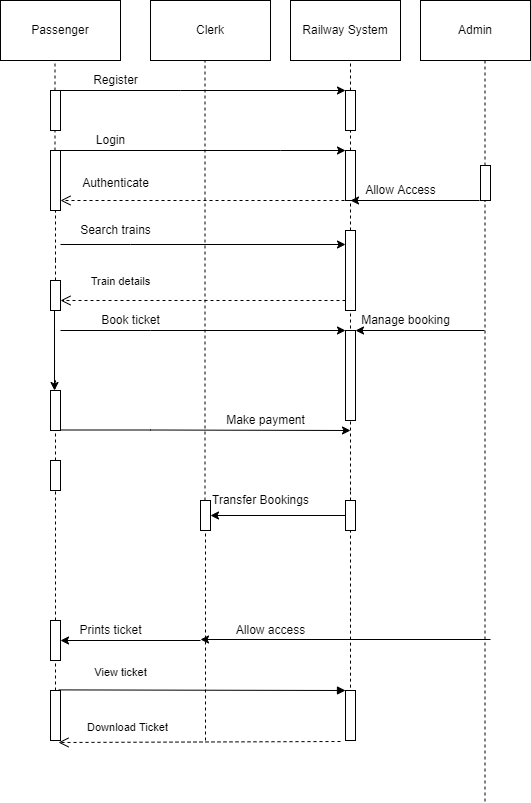

The diagram above was exported from draw.io. Its source (the exported page's mxGraphModel, read from the mxfile embedded in the PNG):
<mxGraphModel dx="801" dy="415" grid="1" gridSize="10" guides="1" tooltips="1" connect="1" arrows="1" fold="1" page="1" pageScale="1" pageWidth="850" pageHeight="1100" math="0" shadow="0">
  <root>
    <mxCell id="0" />
    <mxCell id="1" parent="0" />
    <mxCell id="xqs2LtGIFM0x5PJutslU-4" value="Railway System" style="rounded=0;whiteSpace=wrap;html=1;" parent="1" vertex="1">
      <mxGeometry x="400" y="60" width="110" height="60" as="geometry" />
    </mxCell>
    <mxCell id="xqs2LtGIFM0x5PJutslU-6" value="" style="endArrow=none;dashed=1;html=1;rounded=0;startArrow=none;" parent="1" source="xqs2LtGIFM0x5PJutslU-16" edge="1">
      <mxGeometry width="50" height="50" relative="1" as="geometry">
        <mxPoint x="164.5" y="861" as="sourcePoint" />
        <mxPoint x="164.5" y="120" as="targetPoint" />
      </mxGeometry>
    </mxCell>
    <mxCell id="xqs2LtGIFM0x5PJutslU-7" value="" style="endArrow=none;dashed=1;html=1;rounded=0;startArrow=none;" parent="1" source="xqs2LtGIFM0x5PJutslU-58" edge="1">
      <mxGeometry width="50" height="50" relative="1" as="geometry">
        <mxPoint x="314.5" y="861" as="sourcePoint" />
        <mxPoint x="314.5" y="120" as="targetPoint" />
      </mxGeometry>
    </mxCell>
    <mxCell id="xqs2LtGIFM0x5PJutslU-8" value="" style="endArrow=none;dashed=1;html=1;rounded=0;startArrow=none;" parent="1" source="xqs2LtGIFM0x5PJutslU-12" edge="1">
      <mxGeometry width="50" height="50" relative="1" as="geometry">
        <mxPoint x="459.5" y="851" as="sourcePoint" />
        <mxPoint x="460" y="120" as="targetPoint" />
      </mxGeometry>
    </mxCell>
    <mxCell id="xqs2LtGIFM0x5PJutslU-9" value="" style="endArrow=none;dashed=1;html=1;rounded=0;startArrow=none;" parent="1" source="xqs2LtGIFM0x5PJutslU-22" edge="1">
      <mxGeometry width="50" height="50" relative="1" as="geometry">
        <mxPoint x="594.5" y="861" as="sourcePoint" />
        <mxPoint x="594.5" y="120" as="targetPoint" />
      </mxGeometry>
    </mxCell>
    <mxCell id="xqs2LtGIFM0x5PJutslU-13" value="" style="edgeStyle=orthogonalEdgeStyle;rounded=0;orthogonalLoop=1;jettySize=auto;html=1;" parent="1" source="xqs2LtGIFM0x5PJutslU-10" target="xqs2LtGIFM0x5PJutslU-12" edge="1">
      <mxGeometry relative="1" as="geometry">
        <Array as="points">
          <mxPoint x="290" y="150" />
          <mxPoint x="290" y="150" />
        </Array>
      </mxGeometry>
    </mxCell>
    <mxCell id="xqs2LtGIFM0x5PJutslU-10" value="" style="html=1;points=[];perimeter=orthogonalPerimeter;" parent="1" vertex="1">
      <mxGeometry x="160" y="150" width="10" height="40" as="geometry" />
    </mxCell>
    <mxCell id="xqs2LtGIFM0x5PJutslU-12" value="" style="html=1;points=[];perimeter=orthogonalPerimeter;" parent="1" vertex="1">
      <mxGeometry x="455" y="150" width="10" height="40" as="geometry" />
    </mxCell>
    <mxCell id="xqs2LtGIFM0x5PJutslU-14" value="" style="endArrow=none;dashed=1;html=1;rounded=0;startArrow=none;" parent="1" source="xqs2LtGIFM0x5PJutslU-18" target="xqs2LtGIFM0x5PJutslU-12" edge="1">
      <mxGeometry width="50" height="50" relative="1" as="geometry">
        <mxPoint x="459.5" y="851" as="sourcePoint" />
        <mxPoint x="459.5" y="110" as="targetPoint" />
      </mxGeometry>
    </mxCell>
    <mxCell id="xqs2LtGIFM0x5PJutslU-15" value="Register" style="text;html=1;align=center;verticalAlign=middle;resizable=0;points=[];autosize=1;strokeColor=none;fillColor=none;" parent="1" vertex="1">
      <mxGeometry x="195" y="130" width="60" height="20" as="geometry" />
    </mxCell>
    <mxCell id="xqs2LtGIFM0x5PJutslU-19" value="" style="edgeStyle=orthogonalEdgeStyle;rounded=0;orthogonalLoop=1;jettySize=auto;html=1;" parent="1" source="xqs2LtGIFM0x5PJutslU-16" target="xqs2LtGIFM0x5PJutslU-18" edge="1">
      <mxGeometry relative="1" as="geometry">
        <Array as="points">
          <mxPoint x="390" y="210" />
          <mxPoint x="390" y="210" />
        </Array>
      </mxGeometry>
    </mxCell>
    <mxCell id="xqs2LtGIFM0x5PJutslU-16" value="" style="html=1;points=[];perimeter=orthogonalPerimeter;" parent="1" vertex="1">
      <mxGeometry x="160" y="210" width="10" height="60" as="geometry" />
    </mxCell>
    <mxCell id="xqs2LtGIFM0x5PJutslU-17" value="" style="endArrow=none;dashed=1;html=1;rounded=0;startArrow=none;" parent="1" target="xqs2LtGIFM0x5PJutslU-16" edge="1">
      <mxGeometry width="50" height="50" relative="1" as="geometry">
        <mxPoint x="165" y="320" as="sourcePoint" />
        <mxPoint x="164.5" y="120" as="targetPoint" />
      </mxGeometry>
    </mxCell>
    <mxCell id="xqs2LtGIFM0x5PJutslU-18" value="" style="html=1;points=[];perimeter=orthogonalPerimeter;" parent="1" vertex="1">
      <mxGeometry x="455" y="210" width="10" height="50" as="geometry" />
    </mxCell>
    <mxCell id="xqs2LtGIFM0x5PJutslU-20" value="" style="endArrow=none;dashed=1;html=1;rounded=0;startArrow=none;" parent="1" source="xqs2LtGIFM0x5PJutslU-27" target="xqs2LtGIFM0x5PJutslU-18" edge="1">
      <mxGeometry width="50" height="50" relative="1" as="geometry">
        <mxPoint x="459.5" y="851" as="sourcePoint" />
        <mxPoint x="459.5" y="190" as="targetPoint" />
      </mxGeometry>
    </mxCell>
    <mxCell id="xqs2LtGIFM0x5PJutslU-21" value="Login" style="text;html=1;align=center;verticalAlign=middle;resizable=0;points=[];autosize=1;strokeColor=none;fillColor=none;" parent="1" vertex="1">
      <mxGeometry x="200" y="190" width="40" height="20" as="geometry" />
    </mxCell>
    <mxCell id="xqs2LtGIFM0x5PJutslU-22" value="" style="html=1;points=[];perimeter=orthogonalPerimeter;" parent="1" vertex="1">
      <mxGeometry x="590" y="225" width="10" height="35" as="geometry" />
    </mxCell>
    <mxCell id="xqs2LtGIFM0x5PJutslU-23" value="" style="endArrow=none;dashed=1;html=1;rounded=0;" parent="1" target="xqs2LtGIFM0x5PJutslU-22" edge="1">
      <mxGeometry width="50" height="50" relative="1" as="geometry">
        <mxPoint x="594.5" y="861" as="sourcePoint" />
        <mxPoint x="594.5" y="120" as="targetPoint" />
      </mxGeometry>
    </mxCell>
    <mxCell id="xqs2LtGIFM0x5PJutslU-24" value="" style="html=1;verticalAlign=bottom;endArrow=open;dashed=1;endSize=8;rounded=0;" parent="1" target="xqs2LtGIFM0x5PJutslU-16" edge="1">
      <mxGeometry x="0.6643" y="-9" relative="1" as="geometry">
        <mxPoint x="460" y="260" as="sourcePoint" />
        <mxPoint x="380" y="260" as="targetPoint" />
        <mxPoint as="offset" />
      </mxGeometry>
    </mxCell>
    <mxCell id="xqs2LtGIFM0x5PJutslU-28" value="" style="edgeStyle=orthogonalEdgeStyle;rounded=0;orthogonalLoop=1;jettySize=auto;html=1;entryX=0;entryY=0.175;entryDx=0;entryDy=0;entryPerimeter=0;" parent="1" target="xqs2LtGIFM0x5PJutslU-27" edge="1">
      <mxGeometry relative="1" as="geometry">
        <mxPoint x="370" y="305" as="targetPoint" />
        <Array as="points">
          <mxPoint x="240" y="304" />
          <mxPoint x="240" y="304" />
        </Array>
        <mxPoint x="170" y="304" as="sourcePoint" />
      </mxGeometry>
    </mxCell>
    <mxCell id="xqs2LtGIFM0x5PJutslU-26" value="" style="endArrow=none;dashed=1;html=1;rounded=0;startArrow=none;" parent="1" source="xqs2LtGIFM0x5PJutslU-38" edge="1">
      <mxGeometry width="50" height="50" relative="1" as="geometry">
        <mxPoint x="164.5" y="861" as="sourcePoint" />
        <mxPoint x="165" y="320" as="targetPoint" />
      </mxGeometry>
    </mxCell>
    <mxCell id="xqs2LtGIFM0x5PJutslU-27" value="" style="html=1;points=[];perimeter=orthogonalPerimeter;" parent="1" vertex="1">
      <mxGeometry x="455" y="290" width="10" height="80" as="geometry" />
    </mxCell>
    <mxCell id="xqs2LtGIFM0x5PJutslU-29" value="" style="endArrow=none;dashed=1;html=1;rounded=0;startArrow=none;" parent="1" target="xqs2LtGIFM0x5PJutslU-27" edge="1">
      <mxGeometry width="50" height="50" relative="1" as="geometry">
        <mxPoint x="460" y="550" as="sourcePoint" />
        <mxPoint x="459.5" y="230" as="targetPoint" />
      </mxGeometry>
    </mxCell>
    <mxCell id="xqs2LtGIFM0x5PJutslU-30" value="Search trains" style="text;html=1;align=center;verticalAlign=middle;resizable=0;points=[];autosize=1;strokeColor=none;fillColor=none;" parent="1" vertex="1">
      <mxGeometry x="180" y="280" width="90" height="20" as="geometry" />
    </mxCell>
    <mxCell id="xqs2LtGIFM0x5PJutslU-37" value="Train details" style="html=1;verticalAlign=bottom;endArrow=open;dashed=1;endSize=8;rounded=0;" parent="1" target="xqs2LtGIFM0x5PJutslU-38" edge="1">
      <mxGeometry x="0.5789" y="-10" relative="1" as="geometry">
        <mxPoint x="455" y="360" as="sourcePoint" />
        <mxPoint x="180" y="360" as="targetPoint" />
        <mxPoint as="offset" />
      </mxGeometry>
    </mxCell>
    <mxCell id="xqs2LtGIFM0x5PJutslU-38" value="" style="html=1;points=[];perimeter=orthogonalPerimeter;" parent="1" vertex="1">
      <mxGeometry x="160" y="340" width="10" height="30" as="geometry" />
    </mxCell>
    <mxCell id="xqs2LtGIFM0x5PJutslU-43" value="" style="edgeStyle=orthogonalEdgeStyle;rounded=0;orthogonalLoop=1;jettySize=auto;html=1;" parent="1" target="xqs2LtGIFM0x5PJutslU-42" edge="1">
      <mxGeometry relative="1" as="geometry">
        <Array as="points">
          <mxPoint x="260" y="390" />
          <mxPoint x="260" y="390" />
        </Array>
        <mxPoint x="170" y="390" as="sourcePoint" />
      </mxGeometry>
    </mxCell>
    <mxCell id="xqs2LtGIFM0x5PJutslU-41" value="" style="endArrow=none;dashed=1;html=1;rounded=0;startArrow=none;" parent="1" source="xqs2LtGIFM0x5PJutslU-50" edge="1">
      <mxGeometry width="50" height="50" relative="1" as="geometry">
        <mxPoint x="164.5" y="861" as="sourcePoint" />
        <mxPoint x="165" y="440" as="targetPoint" />
      </mxGeometry>
    </mxCell>
    <mxCell id="xqs2LtGIFM0x5PJutslU-42" value="" style="html=1;points=[];perimeter=orthogonalPerimeter;" parent="1" vertex="1">
      <mxGeometry x="455" y="390" width="10" height="90" as="geometry" />
    </mxCell>
    <mxCell id="xqs2LtGIFM0x5PJutslU-44" value="Book ticket" style="text;html=1;align=center;verticalAlign=middle;resizable=0;points=[];autosize=1;strokeColor=none;fillColor=none;" parent="1" vertex="1">
      <mxGeometry x="205" y="370" width="70" height="20" as="geometry" />
    </mxCell>
    <mxCell id="xqs2LtGIFM0x5PJutslU-47" value="" style="html=1;points=[];perimeter=orthogonalPerimeter;" parent="1" vertex="1">
      <mxGeometry x="160" y="450" width="10" height="40" as="geometry" />
    </mxCell>
    <mxCell id="xqs2LtGIFM0x5PJutslU-50" value="" style="html=1;points=[];perimeter=orthogonalPerimeter;" parent="1" vertex="1">
      <mxGeometry x="160" y="520" width="10" height="30" as="geometry" />
    </mxCell>
    <mxCell id="xqs2LtGIFM0x5PJutslU-51" value="" style="endArrow=none;dashed=1;html=1;rounded=0;startArrow=none;" parent="1" source="xqs2LtGIFM0x5PJutslU-71" target="xqs2LtGIFM0x5PJutslU-50" edge="1">
      <mxGeometry width="50" height="50" relative="1" as="geometry">
        <mxPoint x="164.5" y="861" as="sourcePoint" />
        <mxPoint x="164.5" y="440" as="targetPoint" />
      </mxGeometry>
    </mxCell>
    <mxCell id="xqs2LtGIFM0x5PJutslU-54" value="" style="endArrow=none;dashed=1;html=1;rounded=0;startArrow=none;" parent="1" source="xqs2LtGIFM0x5PJutslU-56" edge="1">
      <mxGeometry width="50" height="50" relative="1" as="geometry">
        <mxPoint x="459.5" y="851" as="sourcePoint" />
        <mxPoint x="460" y="550" as="targetPoint" />
      </mxGeometry>
    </mxCell>
    <mxCell id="xqs2LtGIFM0x5PJutslU-55" value="Make payment" style="text;html=1;align=center;verticalAlign=middle;resizable=0;points=[];autosize=1;strokeColor=none;fillColor=none;" parent="1" vertex="1">
      <mxGeometry x="330" y="470" width="90" height="20" as="geometry" />
    </mxCell>
    <mxCell id="xqs2LtGIFM0x5PJutslU-59" value="" style="edgeStyle=orthogonalEdgeStyle;rounded=0;orthogonalLoop=1;jettySize=auto;html=1;" parent="1" source="xqs2LtGIFM0x5PJutslU-56" target="xqs2LtGIFM0x5PJutslU-58" edge="1">
      <mxGeometry relative="1" as="geometry" />
    </mxCell>
    <mxCell id="xqs2LtGIFM0x5PJutslU-56" value="" style="html=1;points=[];perimeter=orthogonalPerimeter;" parent="1" vertex="1">
      <mxGeometry x="455" y="560" width="10" height="30" as="geometry" />
    </mxCell>
    <mxCell id="xqs2LtGIFM0x5PJutslU-57" value="" style="endArrow=none;dashed=1;html=1;rounded=0;startArrow=none;" parent="1" target="xqs2LtGIFM0x5PJutslU-56" edge="1">
      <mxGeometry width="50" height="50" relative="1" as="geometry">
        <mxPoint x="460" y="670" as="sourcePoint" />
        <mxPoint x="459.5" y="550" as="targetPoint" />
      </mxGeometry>
    </mxCell>
    <mxCell id="xqs2LtGIFM0x5PJutslU-58" value="" style="html=1;points=[];perimeter=orthogonalPerimeter;" parent="1" vertex="1">
      <mxGeometry x="310" y="560" width="10" height="30" as="geometry" />
    </mxCell>
    <mxCell id="xqs2LtGIFM0x5PJutslU-60" value="" style="endArrow=none;dashed=1;html=1;rounded=0;" parent="1" target="xqs2LtGIFM0x5PJutslU-58" edge="1">
      <mxGeometry width="50" height="50" relative="1" as="geometry">
        <mxPoint x="315" y="800" as="sourcePoint" />
        <mxPoint x="314.5" y="120" as="targetPoint" />
      </mxGeometry>
    </mxCell>
    <mxCell id="xqs2LtGIFM0x5PJutslU-61" value="Transfer Bookings" style="text;html=1;align=center;verticalAlign=middle;resizable=0;points=[];autosize=1;strokeColor=none;fillColor=none;" parent="1" vertex="1">
      <mxGeometry x="315" y="550" width="110" height="20" as="geometry" />
    </mxCell>
    <mxCell id="xqs2LtGIFM0x5PJutslU-67" value="" style="endArrow=none;dashed=1;html=1;rounded=0;startArrow=none;exitX=0.5;exitY=-0.057;exitDx=0;exitDy=0;exitPerimeter=0;" parent="1" source="xqs2LtGIFM0x5PJutslU-79" edge="1">
      <mxGeometry width="50" height="50" relative="1" as="geometry">
        <mxPoint x="460" y="720" as="sourcePoint" />
        <mxPoint x="460" y="670" as="targetPoint" />
      </mxGeometry>
    </mxCell>
    <mxCell id="xqs2LtGIFM0x5PJutslU-72" value="" style="edgeStyle=orthogonalEdgeStyle;rounded=0;orthogonalLoop=1;jettySize=auto;html=1;" parent="1" target="xqs2LtGIFM0x5PJutslU-71" edge="1">
      <mxGeometry relative="1" as="geometry">
        <mxPoint x="310" y="700" as="sourcePoint" />
      </mxGeometry>
    </mxCell>
    <mxCell id="xqs2LtGIFM0x5PJutslU-71" value="" style="html=1;points=[];perimeter=orthogonalPerimeter;" parent="1" vertex="1">
      <mxGeometry x="160" y="680" width="10" height="40" as="geometry" />
    </mxCell>
    <mxCell id="xqs2LtGIFM0x5PJutslU-74" value="" style="endArrow=none;dashed=1;html=1;rounded=0;startArrow=none;" parent="1" source="xqs2LtGIFM0x5PJutslU-82" target="xqs2LtGIFM0x5PJutslU-71" edge="1">
      <mxGeometry width="50" height="50" relative="1" as="geometry">
        <mxPoint x="164.5" y="861" as="sourcePoint" />
        <mxPoint x="164.5" y="550" as="targetPoint" />
      </mxGeometry>
    </mxCell>
    <mxCell id="xqs2LtGIFM0x5PJutslU-75" value="Prints ticket" style="text;html=1;align=center;verticalAlign=middle;resizable=0;points=[];autosize=1;strokeColor=none;fillColor=none;" parent="1" vertex="1">
      <mxGeometry x="180" y="680" width="80" height="20" as="geometry" />
    </mxCell>
    <mxCell id="xqs2LtGIFM0x5PJutslU-79" value="" style="html=1;points=[];perimeter=orthogonalPerimeter;" parent="1" vertex="1">
      <mxGeometry x="455" y="750" width="10" height="50" as="geometry" />
    </mxCell>
    <mxCell id="xqs2LtGIFM0x5PJutslU-80" value="View ticket" style="html=1;verticalAlign=bottom;endArrow=block;entryX=0;entryY=0;rounded=0;exitX=0.8;exitY=-0.012;exitDx=0;exitDy=0;exitPerimeter=0;" parent="1" source="xqs2LtGIFM0x5PJutslU-82" target="xqs2LtGIFM0x5PJutslU-79" edge="1">
      <mxGeometry x="-0.5682" y="9" relative="1" as="geometry">
        <mxPoint x="180" y="750" as="sourcePoint" />
        <mxPoint as="offset" />
      </mxGeometry>
    </mxCell>
    <mxCell id="xqs2LtGIFM0x5PJutslU-81" value="Download Ticket" style="html=1;verticalAlign=bottom;endArrow=open;dashed=1;endSize=8;rounded=0;entryX=0.8;entryY=1.04;entryDx=0;entryDy=0;entryPerimeter=0;" parent="1" target="xqs2LtGIFM0x5PJutslU-82" edge="1">
      <mxGeometry x="0.5088" y="-6" relative="1" as="geometry">
        <mxPoint x="170" y="826" as="targetPoint" />
        <mxPoint x="450" y="801" as="sourcePoint" />
        <mxPoint as="offset" />
      </mxGeometry>
    </mxCell>
    <mxCell id="xqs2LtGIFM0x5PJutslU-82" value="" style="html=1;points=[];perimeter=orthogonalPerimeter;" parent="1" vertex="1">
      <mxGeometry x="160" y="750" width="10" height="50" as="geometry" />
    </mxCell>
    <mxCell id="ne7AA_4yTg6m3nBr9_wm-1" value="Passenger" style="rounded=0;whiteSpace=wrap;html=1;" vertex="1" parent="1">
      <mxGeometry x="110" y="60" width="120" height="60" as="geometry" />
    </mxCell>
    <mxCell id="ne7AA_4yTg6m3nBr9_wm-2" value="Clerk" style="rounded=0;whiteSpace=wrap;html=1;" vertex="1" parent="1">
      <mxGeometry x="260" y="60" width="120" height="60" as="geometry" />
    </mxCell>
    <mxCell id="ne7AA_4yTg6m3nBr9_wm-3" value="Admin" style="rounded=0;whiteSpace=wrap;html=1;" vertex="1" parent="1">
      <mxGeometry x="530" y="60" width="110" height="60" as="geometry" />
    </mxCell>
    <mxCell id="ne7AA_4yTg6m3nBr9_wm-4" value="Authenticate" style="text;html=1;align=center;verticalAlign=middle;resizable=0;points=[];autosize=1;strokeColor=none;fillColor=none;" vertex="1" parent="1">
      <mxGeometry x="185" y="232.5" width="80" height="20" as="geometry" />
    </mxCell>
    <mxCell id="ne7AA_4yTg6m3nBr9_wm-5" value="" style="endArrow=classic;html=1;rounded=0;exitX=-0.1;exitY=1;exitDx=0;exitDy=0;exitPerimeter=0;" edge="1" parent="1" source="xqs2LtGIFM0x5PJutslU-22">
      <mxGeometry width="50" height="50" relative="1" as="geometry">
        <mxPoint x="430" y="300" as="sourcePoint" />
        <mxPoint x="460" y="260" as="targetPoint" />
      </mxGeometry>
    </mxCell>
    <mxCell id="ne7AA_4yTg6m3nBr9_wm-6" value="Allow Access" style="text;html=1;align=center;verticalAlign=middle;resizable=0;points=[];autosize=1;strokeColor=none;fillColor=none;" vertex="1" parent="1">
      <mxGeometry x="465" y="240" width="90" height="20" as="geometry" />
    </mxCell>
    <mxCell id="ne7AA_4yTg6m3nBr9_wm-7" value="" style="endArrow=classic;html=1;rounded=0;" edge="1" parent="1">
      <mxGeometry width="50" height="50" relative="1" as="geometry">
        <mxPoint x="164" y="370" as="sourcePoint" />
        <mxPoint x="164" y="450" as="targetPoint" />
      </mxGeometry>
    </mxCell>
    <mxCell id="ne7AA_4yTg6m3nBr9_wm-8" value="" style="endArrow=classic;html=1;rounded=0;exitX=-0.1;exitY=1;exitDx=0;exitDy=0;exitPerimeter=0;" edge="1" parent="1">
      <mxGeometry width="50" height="50" relative="1" as="geometry">
        <mxPoint x="594" y="390" as="sourcePoint" />
        <mxPoint x="465" y="390" as="targetPoint" />
      </mxGeometry>
    </mxCell>
    <mxCell id="ne7AA_4yTg6m3nBr9_wm-9" value="Manage booking" style="text;html=1;align=center;verticalAlign=middle;resizable=0;points=[];autosize=1;strokeColor=none;fillColor=none;" vertex="1" parent="1">
      <mxGeometry x="465" y="370" width="100" height="20" as="geometry" />
    </mxCell>
    <mxCell id="ne7AA_4yTg6m3nBr9_wm-10" value="" style="edgeStyle=orthogonalEdgeStyle;rounded=0;orthogonalLoop=1;jettySize=auto;html=1;" edge="1" parent="1">
      <mxGeometry relative="1" as="geometry">
        <Array as="points">
          <mxPoint x="260" y="489.5" />
          <mxPoint x="260" y="489.5" />
        </Array>
        <mxPoint x="170" y="489.5" as="sourcePoint" />
        <mxPoint x="460" y="490" as="targetPoint" />
      </mxGeometry>
    </mxCell>
    <mxCell id="ne7AA_4yTg6m3nBr9_wm-12" value="" style="endArrow=classic;html=1;rounded=0;" edge="1" parent="1">
      <mxGeometry width="50" height="50" relative="1" as="geometry">
        <mxPoint x="600" y="699" as="sourcePoint" />
        <mxPoint x="310" y="699" as="targetPoint" />
      </mxGeometry>
    </mxCell>
    <mxCell id="ne7AA_4yTg6m3nBr9_wm-13" value="Allow access" style="text;html=1;align=center;verticalAlign=middle;resizable=0;points=[];autosize=1;strokeColor=none;fillColor=none;" vertex="1" parent="1">
      <mxGeometry x="340" y="680" width="80" height="20" as="geometry" />
    </mxCell>
  </root>
</mxGraphModel>